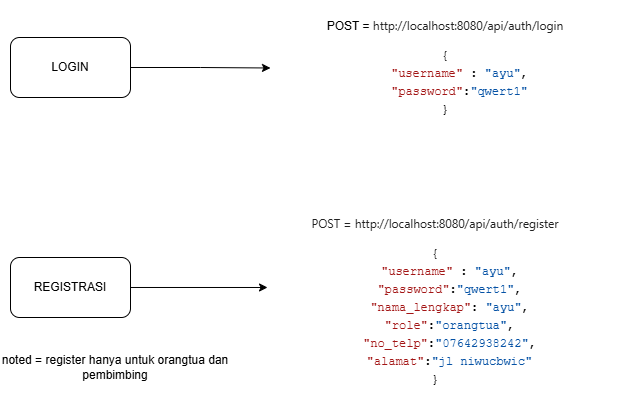

The diagram above was exported from draw.io. Its source (the exported page's mxGraphModel, read from the mxfile embedded in the PNG):
<mxGraphModel dx="786" dy="451" grid="1" gridSize="10" guides="1" tooltips="1" connect="1" arrows="1" fold="1" page="1" pageScale="1" pageWidth="1100" pageHeight="850" math="0" shadow="0">
  <root>
    <mxCell id="0" />
    <mxCell id="1" parent="0" />
    <mxCell id="9avb7UY16TEl6aBbc57S-3" edge="1" parent="1" source="9avb7UY16TEl6aBbc57S-1" style="edgeStyle=orthogonalEdgeStyle;rounded=0;orthogonalLoop=1;jettySize=auto;html=1;" target="9avb7UY16TEl6aBbc57S-2" value="">
      <mxGeometry relative="1" as="geometry" />
    </mxCell>
    <mxCell id="9avb7UY16TEl6aBbc57S-1" parent="1" style="rounded=1;whiteSpace=wrap;html=1;" value="LOGIN" vertex="1">
      <mxGeometry height="60" width="120" x="90" y="180" as="geometry" />
    </mxCell>
    <mxCell id="9avb7UY16TEl6aBbc57S-2" parent="1" style="text;html=1;whiteSpace=wrap;strokeColor=none;fillColor=none;align=center;verticalAlign=middle;rounded=0;" value="POST =&amp;nbsp;&lt;span style=&quot;color: rgb(33, 33, 33); font-family: Inter, system-ui, -apple-system, &amp;quot;system-ui&amp;quot;, &amp;quot;Segoe UI&amp;quot;, Roboto, Oxygen, Ubuntu, Cantarell, &amp;quot;Fira Sans&amp;quot;, &amp;quot;Droid Sans&amp;quot;, Helvetica, Arial, sans-serif; font-size: 12px; font-style: normal; font-variant-ligatures: normal; font-variant-caps: normal; font-weight: 400; letter-spacing: normal; text-align: left; text-indent: 0px; text-transform: none; word-spacing: 0px; -webkit-text-stroke-width: 0px; white-space: pre-wrap; background-color: rgb(255, 255, 255); text-decoration-thickness: initial; text-decoration-style: initial; text-decoration-color: initial; display: inline !important; float: none;&quot;&gt;http://localhost:8080/api/auth/login&lt;/span&gt;&lt;br&gt;&lt;br&gt;&lt;div style=&quot;color: #000000;background-color: #ffffff;font-family: IBMPlexMono, Monaco, 'Courier New', monospace, Menlo, Monaco, 'Courier New', monospace;font-weight: normal;font-size: 12px;line-height: 18px;white-space: pre;&quot;&gt;&lt;div&gt;&lt;span style=&quot;color: #000000;&quot;&gt;{&lt;/span&gt;&lt;/div&gt;&lt;div&gt;&lt;span style=&quot;color: #000000;&quot;&gt;    &lt;/span&gt;&lt;span style=&quot;color: #a31515;&quot;&gt;&quot;username&quot;&lt;/span&gt;&lt;span style=&quot;color: #000000;&quot;&gt; : &lt;/span&gt;&lt;span style=&quot;color: #0451a5;&quot;&gt;&quot;ayu&quot;&lt;/span&gt;&lt;span style=&quot;color: #000000;&quot;&gt;,&lt;/span&gt;&lt;/div&gt;&lt;div&gt;&lt;span style=&quot;color: #000000;&quot;&gt;    &lt;/span&gt;&lt;span style=&quot;color: #a31515;&quot;&gt;&quot;password&quot;&lt;/span&gt;&lt;span style=&quot;color: #000000;&quot;&gt;:&lt;/span&gt;&lt;span style=&quot;color: #0451a5;&quot;&gt;&quot;qwert1&quot;&lt;/span&gt;&lt;/div&gt;&lt;div&gt;&lt;span style=&quot;color: #000000;&quot;&gt;}&lt;/span&gt;&lt;/div&gt;&lt;/div&gt;" vertex="1">
      <mxGeometry height="135" width="350" x="350" y="143" as="geometry" />
    </mxCell>
    <mxCell id="9avb7UY16TEl6aBbc57S-4" parent="1" style="rounded=1;whiteSpace=wrap;html=1;" value="REGISTRASI" vertex="1">
      <mxGeometry height="60" width="120" x="90" y="400" as="geometry" />
    </mxCell>
    <mxCell id="9avb7UY16TEl6aBbc57S-6" parent="1" style="text;html=1;whiteSpace=wrap;strokeColor=none;fillColor=none;align=center;verticalAlign=middle;rounded=0;" value="&lt;div&gt;&lt;span style=&quot;color: rgb(33, 33, 33); font-family: Inter, system-ui, -apple-system, &amp;quot;system-ui&amp;quot;, &amp;quot;Segoe UI&amp;quot;, Roboto, Oxygen, Ubuntu, Cantarell, &amp;quot;Fira Sans&amp;quot;, &amp;quot;Droid Sans&amp;quot;, Helvetica, Arial, sans-serif; font-size: 12px; font-style: normal; font-variant-ligatures: normal; font-variant-caps: normal; font-weight: 400; letter-spacing: normal; text-align: left; text-indent: 0px; text-transform: none; word-spacing: 0px; -webkit-text-stroke-width: 0px; white-space: pre-wrap; background-color: rgb(255, 255, 255); text-decoration-thickness: initial; text-decoration-style: initial; text-decoration-color: initial; display: inline !important; float: none;&quot;&gt;POST = http://localhost:8080/api/auth/register&lt;/span&gt;&lt;/div&gt;&lt;br&gt;&lt;div style=&quot;color: #000000;background-color: #ffffff;font-family: IBMPlexMono, Monaco, 'Courier New', monospace, Menlo, Monaco, 'Courier New', monospace;font-weight: normal;font-size: 12px;line-height: 18px;white-space: pre;&quot;&gt;&lt;div&gt;&lt;span style=&quot;color: #000000;&quot;&gt;{&lt;/span&gt;&lt;/div&gt;&lt;div&gt;&lt;span style=&quot;color: #000000;&quot;&gt;    &lt;/span&gt;&lt;span style=&quot;color: #a31515;&quot;&gt;&quot;username&quot;&lt;/span&gt;&lt;span style=&quot;color: #000000;&quot;&gt; : &lt;/span&gt;&lt;span style=&quot;color: #0451a5;&quot;&gt;&quot;ayu&quot;&lt;/span&gt;&lt;span style=&quot;color: #000000;&quot;&gt;,&lt;/span&gt;&lt;/div&gt;&lt;div&gt;&lt;span style=&quot;color: #000000;&quot;&gt;    &lt;/span&gt;&lt;span style=&quot;color: #a31515;&quot;&gt;&quot;password&quot;&lt;/span&gt;&lt;span style=&quot;color: #000000;&quot;&gt;:&lt;/span&gt;&lt;span style=&quot;color: #0451a5;&quot;&gt;&quot;qwert1&quot;&lt;/span&gt;&lt;span style=&quot;color: #000000;&quot;&gt;,&lt;/span&gt;&lt;/div&gt;&lt;div&gt;&lt;span style=&quot;color: #000000;&quot;&gt;    &lt;/span&gt;&lt;span style=&quot;color: #a31515;&quot;&gt;&quot;nama_lengkap&quot;&lt;/span&gt;&lt;span style=&quot;color: #000000;&quot;&gt;: &lt;/span&gt;&lt;span style=&quot;color: #0451a5;&quot;&gt;&quot;ayu&quot;&lt;/span&gt;&lt;span style=&quot;color: #000000;&quot;&gt;,&lt;/span&gt;&lt;/div&gt;&lt;div&gt;&lt;span style=&quot;color: #000000;&quot;&gt;    &lt;/span&gt;&lt;span style=&quot;color: #a31515;&quot;&gt;&quot;role&quot;&lt;/span&gt;&lt;span style=&quot;color: #000000;&quot;&gt;:&lt;/span&gt;&lt;span style=&quot;color: #0451a5;&quot;&gt;&quot;orangtua&quot;&lt;/span&gt;&lt;span style=&quot;color: #000000;&quot;&gt;,&lt;/span&gt;&lt;/div&gt;&lt;div&gt;&lt;span style=&quot;color: #000000;&quot;&gt;    &lt;/span&gt;&lt;span style=&quot;color: #a31515;&quot;&gt;&quot;no_telp&quot;&lt;/span&gt;&lt;span style=&quot;color: #000000;&quot;&gt;:&lt;/span&gt;&lt;span style=&quot;color: #0451a5;&quot;&gt;&quot;07642938242&quot;&lt;/span&gt;&lt;span style=&quot;color: #000000;&quot;&gt;,&lt;/span&gt;&lt;/div&gt;&lt;div&gt;&lt;span style=&quot;color: #000000;&quot;&gt;    &lt;/span&gt;&lt;span style=&quot;color: #a31515;&quot;&gt;&quot;alamat&quot;&lt;/span&gt;&lt;span style=&quot;color: #000000;&quot;&gt;:&lt;/span&gt;&lt;span style=&quot;color: #0451a5;&quot;&gt;&quot;jl niwucbwic&quot;&lt;/span&gt;&lt;/div&gt;&lt;div&gt;&lt;span style=&quot;color: #000000;&quot;&gt;}&lt;/span&gt;&lt;/div&gt;&lt;/div&gt;" vertex="1">
      <mxGeometry height="190" width="330" x="350" y="350" as="geometry" />
    </mxCell>
    <mxCell id="9avb7UY16TEl6aBbc57S-7" edge="1" parent="1" source="9avb7UY16TEl6aBbc57S-4" style="edgeStyle=orthogonalEdgeStyle;rounded=0;orthogonalLoop=1;jettySize=auto;html=1;entryX=-0.009;entryY=0.421;entryDx=0;entryDy=0;entryPerimeter=0;" target="9avb7UY16TEl6aBbc57S-6">
      <mxGeometry relative="1" as="geometry" />
    </mxCell>
    <mxCell id="tD-afEH65638LNwhv0SC-1" parent="1" style="text;html=1;whiteSpace=wrap;strokeColor=none;fillColor=none;align=center;verticalAlign=middle;rounded=0;" value="noted = register hanya untuk orangtua dan pembimbing" vertex="1">
      <mxGeometry height="20" width="230" x="80" y="500" as="geometry" />
    </mxCell>
  </root>
</mxGraphModel>